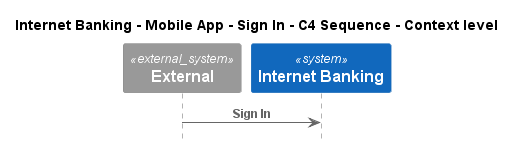

The diagram above was rendered by PlantUML. Its source (embedded in the PNG):
@startuml
!pragma layout smetana
!include ..\..\..\..\..\..\..\.c4s\C4_Sequence.puml

title Internet Banking - Mobile App - Sign In - C4 Sequence - Context level

System_Ext(C4InterFlow.SoftwareSystems.ExternalSystem, "External", "")
System(BigBankPlc.SoftwareSystems.InternetBanking, "Internet Banking", "")

Rel(C4InterFlow.SoftwareSystems.ExternalSystem, BigBankPlc.SoftwareSystems.InternetBanking, "Sign In")


@enduml